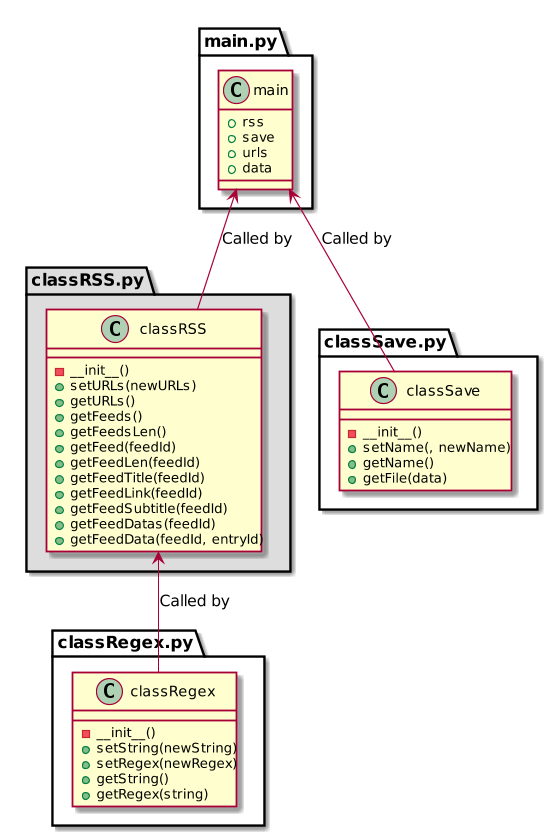

The diagram above was rendered by PlantUML. Its source (embedded in the PNG):
@startuml


namespace classRegex.py {
    class classRegex {
        -__init__()
        +setString(newString)
        +setRegex(newRegex)
        +getString()
        +getRegex(string)
    }
}

namespace classRSS.py #DDDDDD {
    class classRSS {
        -__init__()
        +setURLs(newURLs)
        +getURLs()
        +getFeeds()
        +getFeedsLen()
        +getFeed(feedId)
        +getFeedLen(feedId)
        +getFeedTitle(feedId)
        +getFeedLink(feedId)
        +getFeedSubtitle(feedId)
        +getFeedDatas(feedId)
        +getFeedData(feedId, entryId)
    }
}

namespace classSave.py {
    class classSave {
        -__init__()
        +setName(, newName)
        +getName()
        +getFile(data)
    }
}

namespace main.py {
    class main {
        +rss
        +save
        +urls
        +data
    }
}



classRSS.py.classRSS <- classRegex.py.classRegex: "Called by"
main.py.main <- classRSS.py.classRSS: "Called by"
main.py.main <- classSave.py.classSave: "Called by"

@enduml